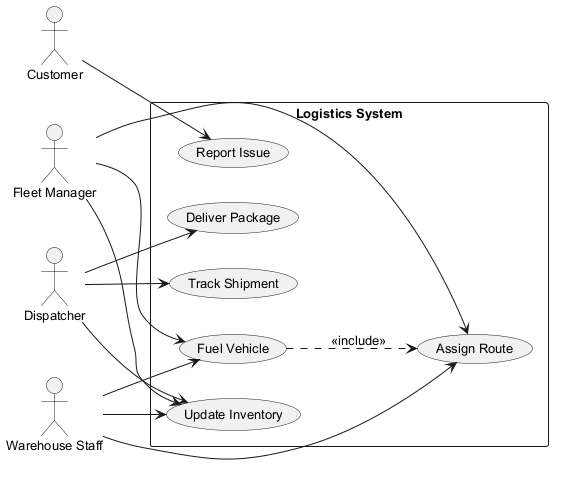

The diagram above was rendered by PlantUML. Its source (embedded in the PNG):
@startuml
skinparam monochrome true
skinparam defaultFontSize 13
left to right direction
actor "Customer" as C
actor "Fleet Manager" as FM
actor "Warehouse Staff" as WS
actor "Dispatcher" as D
rectangle "Logistics System" {
  usecase "Deliver Package" as UC_DeliverPackage
  usecase "Assign Route" as UC_AssignRoute
  usecase "Fuel Vehicle" as UC_FuelVehicle
  usecase "Track Shipment" as UC_TrackShipment
  usecase "Update Inventory" as UC_UpdateInventory
  usecase "Report Issue" as UC_ReportIssue
}
C --> UC_ReportIssue
FM --> UC_FuelVehicle
FM --> UC_AssignRoute
FM --> UC_UpdateInventory
WS --> UC_AssignRoute
WS --> UC_FuelVehicle
WS --> UC_UpdateInventory
D --> UC_UpdateInventory
D --> UC_TrackShipment
D --> UC_DeliverPackage
UC_FuelVehicle ..> UC_AssignRoute : <<include>>
@enduml